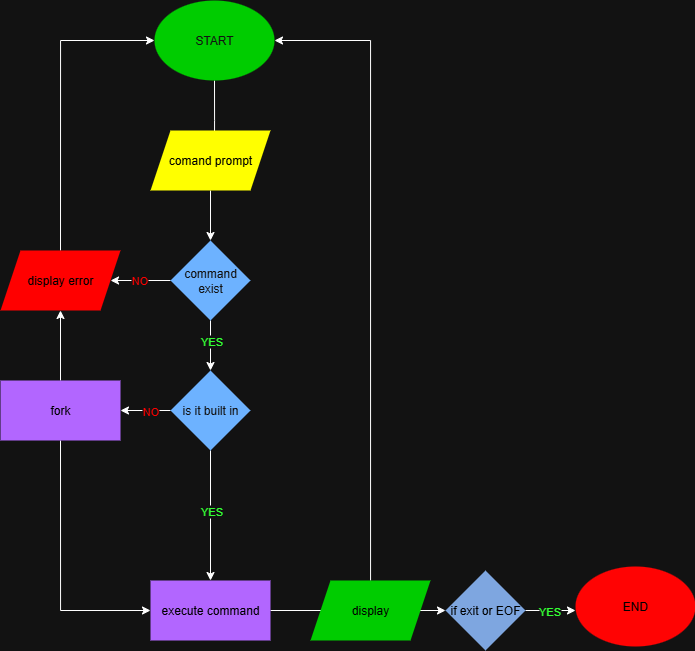

The diagram above was exported from draw.io. Its source (the exported page's mxGraphModel, read from the mxfile embedded in the PNG):
<mxGraphModel dx="1113" dy="632" grid="0" gridSize="10" guides="1" tooltips="1" connect="1" arrows="1" fold="1" page="1" pageScale="1" pageWidth="50" pageHeight="50" background="none" math="0" shadow="0">
  <root>
    <mxCell id="0" />
    <mxCell id="1" parent="0" />
    <mxCell id="R1x3wwi1u0NmKhvIDFkT-7" style="edgeStyle=orthogonalEdgeStyle;rounded=0;orthogonalLoop=1;jettySize=auto;html=1;exitX=0.5;exitY=1;exitDx=0;exitDy=0;" edge="1" parent="1" source="R1x3wwi1u0NmKhvIDFkT-1">
      <mxGeometry relative="1" as="geometry">
        <mxPoint x="254" y="200" as="targetPoint" />
      </mxGeometry>
    </mxCell>
    <mxCell id="R1x3wwi1u0NmKhvIDFkT-1" value="START" style="ellipse;whiteSpace=wrap;html=1;fillColor=light-dark(#60A917,#00CC00);fontColor=#ffffff;strokeColor=none;" vertex="1" parent="1">
      <mxGeometry x="194" y="40" width="120" height="80" as="geometry" />
    </mxCell>
    <mxCell id="R1x3wwi1u0NmKhvIDFkT-10" style="edgeStyle=orthogonalEdgeStyle;rounded=0;orthogonalLoop=1;jettySize=auto;html=1;exitX=0.5;exitY=1;exitDx=0;exitDy=0;" edge="1" parent="1" source="R1x3wwi1u0NmKhvIDFkT-4" target="R1x3wwi1u0NmKhvIDFkT-9">
      <mxGeometry relative="1" as="geometry" />
    </mxCell>
    <mxCell id="R1x3wwi1u0NmKhvIDFkT-4" value="&lt;font style=&quot;color: light-dark(rgb(0, 0, 0), rgb(0, 0, 0));&quot;&gt;comand prompt&lt;/font&gt;" style="shape=parallelogram;perimeter=parallelogramPerimeter;whiteSpace=wrap;html=1;fixedSize=1;fillColor=light-dark(#FA6800,#FFFF00);fontColor=#000000;strokeColor=none;" vertex="1" parent="1">
      <mxGeometry x="190" y="170" width="120" height="60" as="geometry" />
    </mxCell>
    <mxCell id="R1x3wwi1u0NmKhvIDFkT-8" value="&lt;font style=&quot;color: light-dark(transparent, rgb(0, 0, 0));&quot;&gt;END&lt;/font&gt;" style="ellipse;whiteSpace=wrap;html=1;fillColor=light-dark(#FFFFFF,#FF0303);strokeColor=none;fontColor=#ffffff;" vertex="1" parent="1">
      <mxGeometry x="615" y="606" width="120" height="80" as="geometry" />
    </mxCell>
    <mxCell id="R1x3wwi1u0NmKhvIDFkT-11" value="NO" style="edgeStyle=orthogonalEdgeStyle;rounded=0;orthogonalLoop=1;jettySize=auto;html=1;exitX=0;exitY=0.5;exitDx=0;exitDy=0;fontColor=light-dark(#000000,#FF0000);entryX=1;entryY=0.5;entryDx=0;entryDy=0;" edge="1" parent="1" source="R1x3wwi1u0NmKhvIDFkT-9" target="R1x3wwi1u0NmKhvIDFkT-13">
      <mxGeometry relative="1" as="geometry">
        <mxPoint x="190" y="370" as="targetPoint" />
        <Array as="points">
          <mxPoint x="150" y="320" />
        </Array>
      </mxGeometry>
    </mxCell>
    <mxCell id="R1x3wwi1u0NmKhvIDFkT-41" style="edgeStyle=orthogonalEdgeStyle;rounded=0;orthogonalLoop=1;jettySize=auto;html=1;exitX=0.5;exitY=1;exitDx=0;exitDy=0;entryX=0.5;entryY=0;entryDx=0;entryDy=0;" edge="1" parent="1" source="R1x3wwi1u0NmKhvIDFkT-9" target="R1x3wwi1u0NmKhvIDFkT-19">
      <mxGeometry relative="1" as="geometry" />
    </mxCell>
    <mxCell id="R1x3wwi1u0NmKhvIDFkT-42" value="&lt;font style=&quot;color: light-dark(rgb(0, 0, 0), rgb(51, 255, 51));&quot;&gt;YES&lt;/font&gt;" style="edgeLabel;html=1;align=center;verticalAlign=middle;resizable=0;points=[];" vertex="1" connectable="0" parent="R1x3wwi1u0NmKhvIDFkT-41">
      <mxGeometry x="0.0467" y="2" relative="1" as="geometry">
        <mxPoint x="-2" y="-5" as="offset" />
      </mxGeometry>
    </mxCell>
    <mxCell id="R1x3wwi1u0NmKhvIDFkT-9" value="command exist" style="rhombus;whiteSpace=wrap;html=1;fillColor=#0050EF;fontColor=#ffffff;strokeColor=none;" vertex="1" parent="1">
      <mxGeometry x="210" y="280" width="80" height="80" as="geometry" />
    </mxCell>
    <mxCell id="R1x3wwi1u0NmKhvIDFkT-14" style="edgeStyle=orthogonalEdgeStyle;rounded=0;orthogonalLoop=1;jettySize=auto;html=1;exitX=0.5;exitY=0;exitDx=0;exitDy=0;entryX=0;entryY=0.5;entryDx=0;entryDy=0;" edge="1" parent="1" source="R1x3wwi1u0NmKhvIDFkT-13" target="R1x3wwi1u0NmKhvIDFkT-1">
      <mxGeometry relative="1" as="geometry" />
    </mxCell>
    <mxCell id="R1x3wwi1u0NmKhvIDFkT-13" value="display error" style="shape=parallelogram;perimeter=parallelogramPerimeter;whiteSpace=wrap;html=1;fixedSize=1;fillColor=light-dark(#000000,#FF0000);fontColor=light-dark(#000000,#000000);strokeColor=none;" vertex="1" parent="1">
      <mxGeometry x="40" y="290" width="120" height="60" as="geometry" />
    </mxCell>
    <mxCell id="R1x3wwi1u0NmKhvIDFkT-36" style="edgeStyle=orthogonalEdgeStyle;rounded=0;orthogonalLoop=1;jettySize=auto;html=1;exitX=0;exitY=0.5;exitDx=0;exitDy=0;entryX=1;entryY=0.5;entryDx=0;entryDy=0;" edge="1" parent="1" source="R1x3wwi1u0NmKhvIDFkT-19" target="R1x3wwi1u0NmKhvIDFkT-32">
      <mxGeometry relative="1" as="geometry" />
    </mxCell>
    <mxCell id="R1x3wwi1u0NmKhvIDFkT-38" value="&lt;font style=&quot;color: light-dark(rgb(0, 0, 0), rgb(255, 0, 0));&quot;&gt;NO&lt;/font&gt;" style="edgeLabel;html=1;align=center;verticalAlign=middle;resizable=0;points=[];" vertex="1" connectable="0" parent="R1x3wwi1u0NmKhvIDFkT-36">
      <mxGeometry x="-0.1035" y="-4" relative="1" as="geometry">
        <mxPoint x="2" y="4" as="offset" />
      </mxGeometry>
    </mxCell>
    <mxCell id="R1x3wwi1u0NmKhvIDFkT-53" style="edgeStyle=orthogonalEdgeStyle;rounded=0;orthogonalLoop=1;jettySize=auto;html=1;exitX=0.5;exitY=1;exitDx=0;exitDy=0;entryX=0.5;entryY=0;entryDx=0;entryDy=0;" edge="1" parent="1" source="R1x3wwi1u0NmKhvIDFkT-19" target="R1x3wwi1u0NmKhvIDFkT-20">
      <mxGeometry relative="1" as="geometry" />
    </mxCell>
    <mxCell id="R1x3wwi1u0NmKhvIDFkT-55" value="&lt;font style=&quot;color: light-dark(rgb(0, 0, 0), rgb(51, 255, 51));&quot;&gt;YES&lt;/font&gt;" style="edgeLabel;html=1;align=center;verticalAlign=middle;resizable=0;points=[];" vertex="1" connectable="0" parent="R1x3wwi1u0NmKhvIDFkT-53">
      <mxGeometry x="-0.0747" relative="1" as="geometry">
        <mxPoint as="offset" />
      </mxGeometry>
    </mxCell>
    <mxCell id="R1x3wwi1u0NmKhvIDFkT-19" value="is it built in" style="rhombus;whiteSpace=wrap;html=1;fillColor=#0050EF;fontColor=#ffffff;strokeColor=none;" vertex="1" parent="1">
      <mxGeometry x="210" y="410" width="80" height="80" as="geometry" />
    </mxCell>
    <mxCell id="R1x3wwi1u0NmKhvIDFkT-51" style="edgeStyle=orthogonalEdgeStyle;rounded=0;orthogonalLoop=1;jettySize=auto;html=1;exitX=1;exitY=0.5;exitDx=0;exitDy=0;entryX=0;entryY=0.5;entryDx=0;entryDy=0;" edge="1" parent="1" source="R1x3wwi1u0NmKhvIDFkT-20" target="R1x3wwi1u0NmKhvIDFkT-15">
      <mxGeometry relative="1" as="geometry" />
    </mxCell>
    <mxCell id="R1x3wwi1u0NmKhvIDFkT-20" value="&lt;font style=&quot;color: light-dark(rgb(0, 0, 0), rgb(0, 0, 0));&quot;&gt;execute command&lt;/font&gt;" style="rounded=0;whiteSpace=wrap;html=1;gradientColor=none;fillColor=light-dark(#FFFFFF,#B266FF);strokeColor=none;" vertex="1" parent="1">
      <mxGeometry x="190" y="620" width="120" height="60" as="geometry" />
    </mxCell>
    <mxCell id="R1x3wwi1u0NmKhvIDFkT-35" style="edgeStyle=orthogonalEdgeStyle;rounded=0;orthogonalLoop=1;jettySize=auto;html=1;exitX=0.5;exitY=0;exitDx=0;exitDy=0;entryX=0.5;entryY=1;entryDx=0;entryDy=0;" edge="1" parent="1" source="R1x3wwi1u0NmKhvIDFkT-32" target="R1x3wwi1u0NmKhvIDFkT-13">
      <mxGeometry relative="1" as="geometry" />
    </mxCell>
    <mxCell id="R1x3wwi1u0NmKhvIDFkT-37" style="edgeStyle=orthogonalEdgeStyle;rounded=0;orthogonalLoop=1;jettySize=auto;html=1;exitX=0.5;exitY=1;exitDx=0;exitDy=0;entryX=0;entryY=0.5;entryDx=0;entryDy=0;" edge="1" parent="1" source="R1x3wwi1u0NmKhvIDFkT-32" target="R1x3wwi1u0NmKhvIDFkT-20">
      <mxGeometry relative="1" as="geometry" />
    </mxCell>
    <mxCell id="R1x3wwi1u0NmKhvIDFkT-32" value="&lt;font style=&quot;color: light-dark(rgb(0, 0, 0), rgb(0, 0, 0));&quot;&gt;fork&lt;/font&gt;" style="rounded=0;whiteSpace=wrap;html=1;gradientColor=none;fillColor=light-dark(#FFFFFF,#B266FF);strokeColor=none;" vertex="1" parent="1">
      <mxGeometry x="40" y="420" width="120" height="60" as="geometry" />
    </mxCell>
    <mxCell id="R1x3wwi1u0NmKhvIDFkT-54" style="edgeStyle=orthogonalEdgeStyle;rounded=0;orthogonalLoop=1;jettySize=auto;html=1;entryX=1;entryY=0.5;entryDx=0;entryDy=0;" edge="1" parent="1" source="R1x3wwi1u0NmKhvIDFkT-43" target="R1x3wwi1u0NmKhvIDFkT-1">
      <mxGeometry relative="1" as="geometry">
        <mxPoint x="410" y="80" as="targetPoint" />
        <Array as="points">
          <mxPoint x="410" y="80" />
        </Array>
      </mxGeometry>
    </mxCell>
    <mxCell id="R1x3wwi1u0NmKhvIDFkT-43" value="&lt;font style=&quot;color: light-dark(rgb(0, 0, 0), rgb(0, 0, 0));&quot;&gt;display&lt;/font&gt;" style="shape=parallelogram;perimeter=parallelogramPerimeter;whiteSpace=wrap;html=1;fixedSize=1;strokeColor=none;fillColor=light-dark(#FFFFFF,#00CC00);" vertex="1" parent="1">
      <mxGeometry x="350" y="620" width="120" height="60" as="geometry" />
    </mxCell>
    <mxCell id="R1x3wwi1u0NmKhvIDFkT-52" style="edgeStyle=orthogonalEdgeStyle;rounded=0;orthogonalLoop=1;jettySize=auto;html=1;exitX=1;exitY=0.5;exitDx=0;exitDy=0;" edge="1" parent="1" source="R1x3wwi1u0NmKhvIDFkT-15">
      <mxGeometry relative="1" as="geometry">
        <mxPoint x="615" y="650" as="targetPoint" />
        <Array as="points">
          <mxPoint x="615" y="650" />
        </Array>
      </mxGeometry>
    </mxCell>
    <mxCell id="R1x3wwi1u0NmKhvIDFkT-56" value="&lt;font style=&quot;color: light-dark(rgb(0, 0, 0), rgb(51, 255, 51));&quot;&gt;YES&lt;/font&gt;" style="edgeLabel;html=1;align=center;verticalAlign=middle;resizable=0;points=[];" vertex="1" connectable="0" parent="R1x3wwi1u0NmKhvIDFkT-52">
      <mxGeometry x="-0.4643" y="6" relative="1" as="geometry">
        <mxPoint x="10" y="6" as="offset" />
      </mxGeometry>
    </mxCell>
    <mxCell id="R1x3wwi1u0NmKhvIDFkT-15" value="if exit or EOF" style="rhombus;whiteSpace=wrap;html=1;strokeColor=none;fillColor=light-dark(#0050EF,#7EA6E0);fontColor=light-dark(#000000,#000000);" vertex="1" parent="1">
      <mxGeometry x="485" y="610" width="80" height="80" as="geometry" />
    </mxCell>
  </root>
</mxGraphModel>